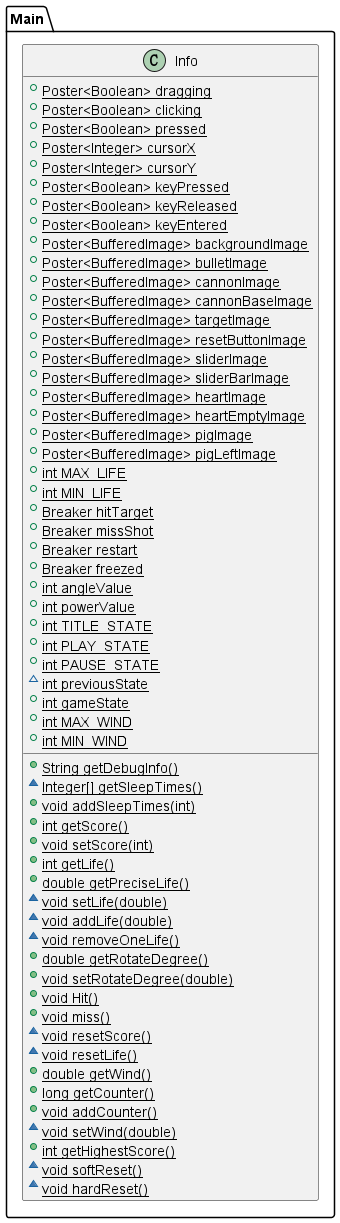

The diagram above was rendered by PlantUML. Its source (embedded in the PNG):
@startuml

class Main.Info {
+ {static} Poster<Boolean> dragging
+ {static} Poster<Boolean> clicking
+ {static} Poster<Boolean> pressed
+ {static} Poster<Integer> cursorX
+ {static} Poster<Integer> cursorY
+ {static} Poster<Boolean> keyPressed
+ {static} Poster<Boolean> keyReleased
+ {static} Poster<Boolean> keyEntered
+ {static} Poster<BufferedImage> backgroundImage
+ {static} Poster<BufferedImage> bulletImage
+ {static} Poster<BufferedImage> cannonImage
+ {static} Poster<BufferedImage> cannonBaseImage
+ {static} Poster<BufferedImage> targetImage
+ {static} Poster<BufferedImage> resetButtonImage
+ {static} Poster<BufferedImage> sliderImage
+ {static} Poster<BufferedImage> sliderBarImage
+ {static} Poster<BufferedImage> heartImage
+ {static} Poster<BufferedImage> heartEmptyImage
+ {static} Poster<BufferedImage> pigImage
+ {static} Poster<BufferedImage> pigLeftImage
+ {static} int MAX_LIFE
+ {static} int MIN_LIFE
+ {static} Breaker hitTarget
+ {static} Breaker missShot
+ {static} Breaker restart
+ {static} Breaker freezed
+ {static} int angleValue
+ {static} int powerValue
+ {static} int TITLE_STATE
+ {static} int PLAY_STATE
+ {static} int PAUSE_STATE
~ {static} int previousState
+ {static} int gameState
+ {static} int MAX_WIND
+ {static} int MIN_WIND
+ {static} String getDebugInfo()
~ {static} Integer[] getSleepTimes()
+ {static} void addSleepTimes(int)
+ {static} int getScore()
+ {static} void setScore(int)
+ {static} int getLife()
+ {static} double getPreciseLife()
~ {static} void setLife(double)
~ {static} void addLife(double)
~ {static} void removeOneLife()
+ {static} double getRotateDegree()
+ {static} void setRotateDegree(double)
+ {static} void Hit()
+ {static} void miss()
~ {static} void resetScore()
~ {static} void resetLife()
+ {static} double getWind()
+ {static} long getCounter()
+ {static} void addCounter()
~ {static} void setWind(double)
+ {static} int getHighestScore()
~ {static} void softReset()
~ {static} void hardReset()
}

@enduml